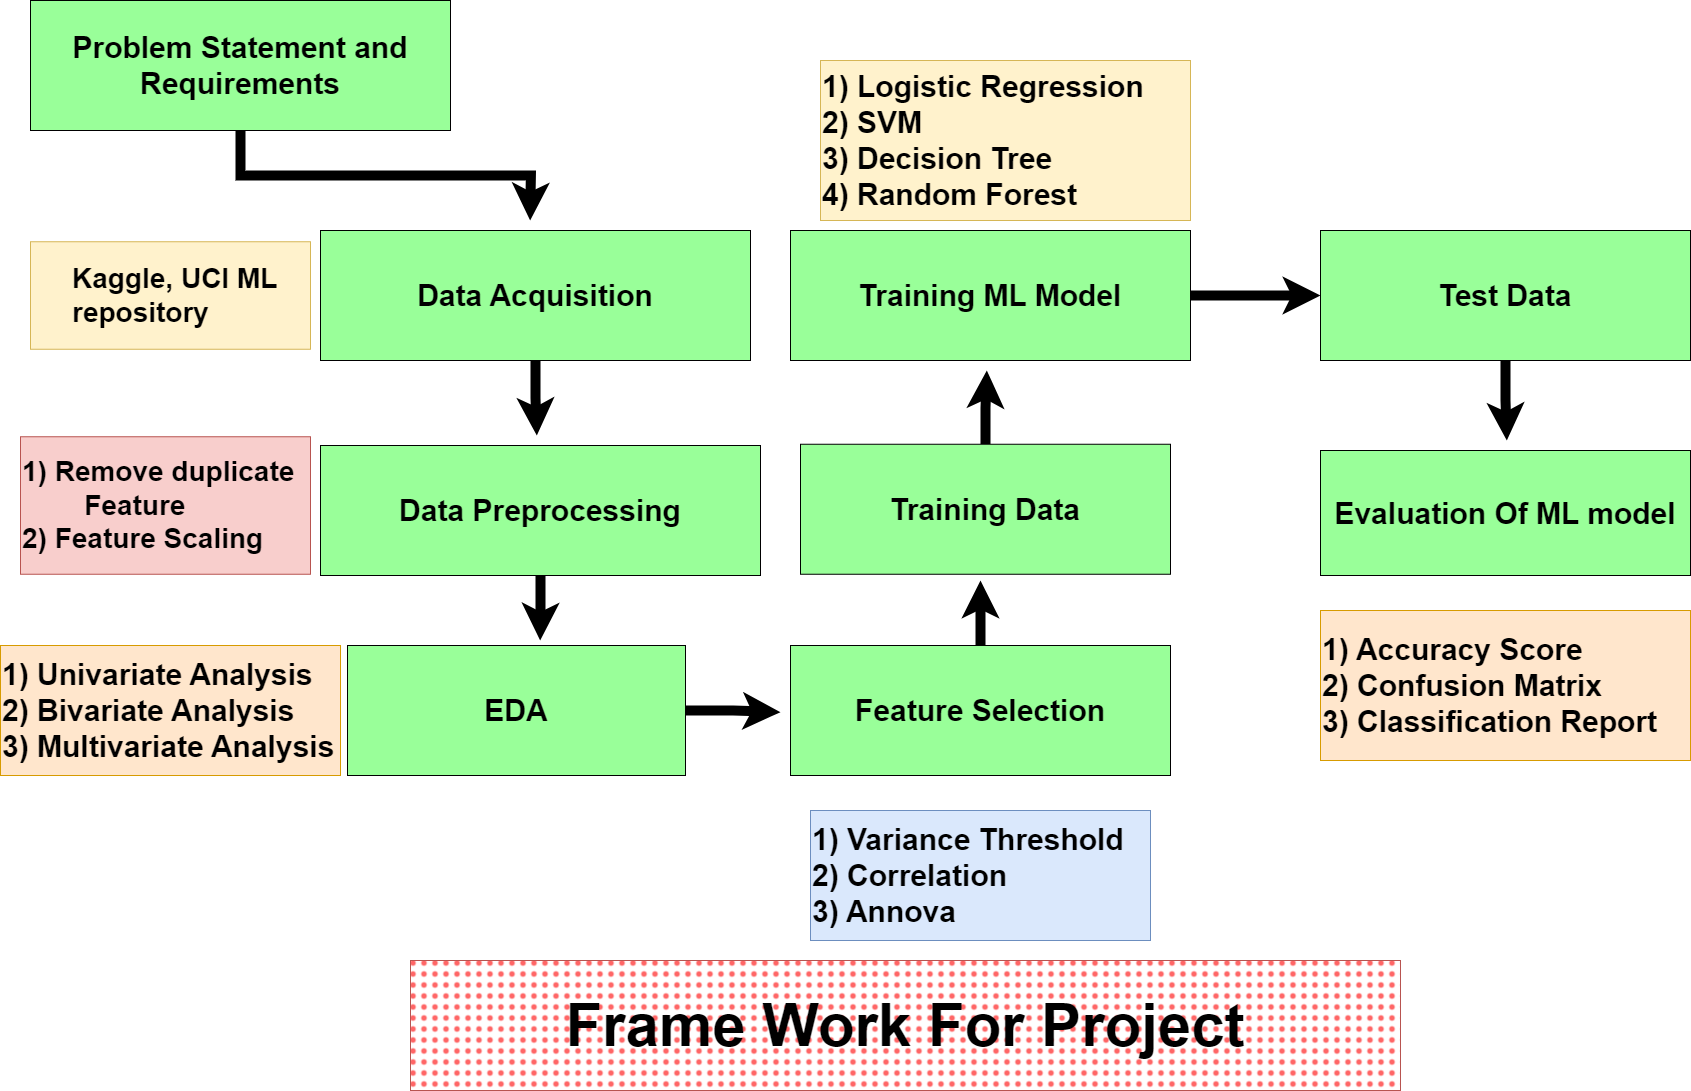

The diagram above was exported from draw.io. Its source (the exported page's mxGraphModel, read from the mxfile embedded in the PNG):
<mxGraphModel dx="2647" dy="1400" grid="1" gridSize="10" guides="1" tooltips="1" connect="1" arrows="1" fold="1" page="1" pageScale="1.5" pageWidth="1169" pageHeight="826" background="none" math="0" shadow="0">
  <root>
    <mxCell id="0" style=";html=1;" />
    <mxCell id="1" style=";html=1;" parent="0" />
    <mxCell id="yYDsZ8LCA6qALkAigbJF-17" style="edgeStyle=orthogonalEdgeStyle;rounded=0;orthogonalLoop=1;jettySize=auto;html=1;exitX=0.5;exitY=1;exitDx=0;exitDy=0;strokeWidth=10;" edge="1" parent="1" source="yYDsZ8LCA6qALkAigbJF-1">
      <mxGeometry relative="1" as="geometry">
        <mxPoint x="539.666666666667" y="300" as="targetPoint" />
      </mxGeometry>
    </mxCell>
    <mxCell id="yYDsZ8LCA6qALkAigbJF-1" value="&lt;font size=&quot;1&quot; style=&quot;&quot;&gt;&lt;b style=&quot;font-size: 30px;&quot;&gt;Problem Statement and Requirements&lt;/b&gt;&lt;/font&gt;" style="rounded=0;whiteSpace=wrap;html=1;fillColor=#99FF99;" vertex="1" parent="1">
      <mxGeometry x="40" y="80" width="420" height="130" as="geometry" />
    </mxCell>
    <mxCell id="yYDsZ8LCA6qALkAigbJF-47" style="edgeStyle=orthogonalEdgeStyle;rounded=0;orthogonalLoop=1;jettySize=auto;html=1;exitX=0.5;exitY=1;exitDx=0;exitDy=0;strokeWidth=10;" edge="1" parent="1" source="yYDsZ8LCA6qALkAigbJF-2">
      <mxGeometry relative="1" as="geometry">
        <mxPoint x="546.3333333333335" y="515" as="targetPoint" />
      </mxGeometry>
    </mxCell>
    <mxCell id="yYDsZ8LCA6qALkAigbJF-2" value="&lt;font size=&quot;1&quot; style=&quot;&quot;&gt;&lt;b style=&quot;font-size: 30px;&quot;&gt;Data Acquisition&lt;/b&gt;&lt;/font&gt;" style="rounded=0;whiteSpace=wrap;html=1;fillColor=#99FF99;" vertex="1" parent="1">
      <mxGeometry x="330" y="310" width="430" height="130" as="geometry" />
    </mxCell>
    <mxCell id="yYDsZ8LCA6qALkAigbJF-3" value="&lt;font size=&quot;1&quot; style=&quot;&quot;&gt;&lt;b style=&quot;font-size: 30px;&quot;&gt;Data Preprocessing&lt;/b&gt;&lt;/font&gt;&lt;span style=&quot;color: rgba(0, 0, 0, 0); font-family: monospace; font-size: 0px; text-align: start; text-wrap: nowrap;&quot;&gt;%3CmxGraphModel%3E%3Croot%3E%3CmxCell%20id%3D%220%22%2F%3E%3CmxCell%20id%3D%221%22%20parent%3D%220%22%2F%3E%3CmxCell%20id%3D%222%22%20value%3D%22%26lt%3Bfont%20size%3D%26quot%3B1%26quot%3B%20style%3D%26quot%3B%26quot%3B%26gt%3B%26lt%3Bb%20style%3D%26quot%3Bfont-size%3A%2030px%3B%26quot%3B%26gt%3BData%20Acquisition%26lt%3B%2Fb%26gt%3B%26lt%3B%2Ffont%26gt%3B%22%20style%3D%22rounded%3D0%3BwhiteSpace%3Dwrap%3Bhtml%3D1%3BfillColor%3D%2399FF99%3B%22%20vertex%3D%221%22%20parent%3D%221%22%3E%3CmxGeometry%20x%3D%22562%22%20y%3D%22350%22%20width%3D%22338%22%20height%3D%22130%22%20as%3D%22geometry%22%2F%3E%3C%2FmxCell%3E%3C%2Froot%3E%3C%2FmxGraphModel%3E&lt;/span&gt;" style="rounded=0;whiteSpace=wrap;html=1;fillColor=#99FF99;" vertex="1" parent="1">
      <mxGeometry x="330" y="525" width="440" height="130" as="geometry" />
    </mxCell>
    <mxCell id="yYDsZ8LCA6qALkAigbJF-55" style="edgeStyle=orthogonalEdgeStyle;rounded=0;orthogonalLoop=1;jettySize=auto;html=1;exitX=0.5;exitY=0;exitDx=0;exitDy=0;strokeWidth=10;" edge="1" parent="1" source="yYDsZ8LCA6qALkAigbJF-8">
      <mxGeometry relative="1" as="geometry">
        <mxPoint x="990" y="660" as="targetPoint" />
      </mxGeometry>
    </mxCell>
    <mxCell id="yYDsZ8LCA6qALkAigbJF-8" value="&lt;span style=&quot;font-size: 30px;&quot;&gt;&lt;b&gt;Feature Selection&lt;/b&gt;&lt;/span&gt;" style="rounded=0;whiteSpace=wrap;html=1;fillColor=#99FF99;" vertex="1" parent="1">
      <mxGeometry x="800" y="725" width="380" height="130" as="geometry" />
    </mxCell>
    <mxCell id="yYDsZ8LCA6qALkAigbJF-59" style="edgeStyle=orthogonalEdgeStyle;rounded=0;orthogonalLoop=1;jettySize=auto;html=1;exitX=1;exitY=0.5;exitDx=0;exitDy=0;strokeWidth=10;entryX=0;entryY=0.5;entryDx=0;entryDy=0;" edge="1" parent="1" source="yYDsZ8LCA6qALkAigbJF-9" target="yYDsZ8LCA6qALkAigbJF-58">
      <mxGeometry relative="1" as="geometry">
        <mxPoint x="1280" y="376.66666666666674" as="targetPoint" />
      </mxGeometry>
    </mxCell>
    <mxCell id="yYDsZ8LCA6qALkAigbJF-9" value="&lt;span style=&quot;font-size: 30px;&quot;&gt;&lt;b&gt;Training ML Model&lt;/b&gt;&lt;/span&gt;" style="rounded=0;whiteSpace=wrap;html=1;fillColor=#99FF99;" vertex="1" parent="1">
      <mxGeometry x="800" y="310" width="400" height="130" as="geometry" />
    </mxCell>
    <mxCell id="yYDsZ8LCA6qALkAigbJF-57" style="edgeStyle=orthogonalEdgeStyle;rounded=0;orthogonalLoop=1;jettySize=auto;html=1;exitX=0.5;exitY=0;exitDx=0;exitDy=0;strokeWidth=10;" edge="1" parent="1" source="yYDsZ8LCA6qALkAigbJF-11">
      <mxGeometry relative="1" as="geometry">
        <mxPoint x="996.3333333333335" y="450" as="targetPoint" />
      </mxGeometry>
    </mxCell>
    <mxCell id="yYDsZ8LCA6qALkAigbJF-11" value="&lt;b style=&quot;font-size: 30px;&quot;&gt;Training Data&lt;/b&gt;" style="rounded=0;whiteSpace=wrap;html=1;fillColor=#99FF99;" vertex="1" parent="1">
      <mxGeometry x="810" y="523.75" width="370" height="130" as="geometry" />
    </mxCell>
    <mxCell id="yYDsZ8LCA6qALkAigbJF-14" value="&lt;span style=&quot;font-size: 30px;&quot;&gt;&lt;b&gt;Evaluation Of ML model&lt;/b&gt;&lt;/span&gt;" style="rounded=0;whiteSpace=wrap;html=1;fillColor=#99FF99;" vertex="1" parent="1">
      <mxGeometry x="1330" y="530" width="370" height="125" as="geometry" />
    </mxCell>
    <mxCell id="yYDsZ8LCA6qALkAigbJF-33" value="&lt;blockquote style=&quot;margin: 0 0 0 40px; border: none; padding: 0px;&quot;&gt;&lt;/blockquote&gt;&lt;b style=&quot;background-color: initial; font-size: 30px;&quot;&gt;1) Variance Threshold&lt;/b&gt;&lt;br&gt;&lt;b style=&quot;font-size: 30px; background-color: initial;&quot;&gt;2) Correlation&lt;/b&gt;&lt;br&gt;&lt;div style=&quot;font-size: 30px;&quot;&gt;&lt;b style=&quot;&quot;&gt;&lt;font style=&quot;font-size: 30px;&quot;&gt;3) Annova&lt;/font&gt;&lt;/b&gt;&lt;/div&gt;" style="text;html=1;align=left;verticalAlign=middle;whiteSpace=wrap;rounded=0;fillColor=#dae8fc;strokeColor=#6c8ebf;" vertex="1" parent="1">
      <mxGeometry x="820" y="890" width="340" height="130" as="geometry" />
    </mxCell>
    <mxCell id="yYDsZ8LCA6qALkAigbJF-35" value="&lt;blockquote style=&quot;margin: 0 0 0 40px; border: none; padding: 0px;&quot;&gt;&lt;/blockquote&gt;&lt;blockquote style=&quot;margin: 0 0 0 40px; border: none; padding: 0px;&quot;&gt;&lt;/blockquote&gt;&lt;b style=&quot;background-color: initial; font-size: 28px;&quot;&gt;1) Remove duplicate &lt;span style=&quot;white-space: pre;&quot;&gt;&#09;&lt;/span&gt;Feature&lt;/b&gt;&lt;br&gt;&lt;b style=&quot;background-color: initial; font-size: 28px;&quot;&gt;2) Feature Scaling&lt;/b&gt;" style="text;html=1;align=left;verticalAlign=middle;whiteSpace=wrap;rounded=0;fillColor=#f8cecc;strokeColor=#b85450;" vertex="1" parent="1">
      <mxGeometry x="30" y="516.25" width="290" height="137.5" as="geometry" />
    </mxCell>
    <mxCell id="yYDsZ8LCA6qALkAigbJF-37" value="&lt;blockquote style=&quot;margin: 0 0 0 40px; border: none; padding: 0px;&quot;&gt;&lt;/blockquote&gt;&lt;blockquote style=&quot;margin: 0 0 0 40px; border: none; padding: 0px;&quot;&gt;&lt;span style=&quot;font-size: 28px;&quot;&gt;&lt;b&gt;Kaggle, UCI ML repository&lt;/b&gt;&lt;/span&gt;&lt;/blockquote&gt;" style="text;html=1;align=left;verticalAlign=middle;whiteSpace=wrap;rounded=0;fillColor=#fff2cc;strokeColor=#d6b656;" vertex="1" parent="1">
      <mxGeometry x="40" y="321.25" width="280" height="107.5" as="geometry" />
    </mxCell>
    <mxCell id="yYDsZ8LCA6qALkAigbJF-53" style="edgeStyle=orthogonalEdgeStyle;rounded=0;orthogonalLoop=1;jettySize=auto;html=1;exitX=1;exitY=0.5;exitDx=0;exitDy=0;strokeWidth=10;" edge="1" parent="1" source="yYDsZ8LCA6qALkAigbJF-40">
      <mxGeometry relative="1" as="geometry">
        <mxPoint x="790" y="791.666666666667" as="targetPoint" />
      </mxGeometry>
    </mxCell>
    <mxCell id="yYDsZ8LCA6qALkAigbJF-40" value="&lt;span style=&quot;font-size: 30px;&quot;&gt;&lt;b&gt;EDA&lt;/b&gt;&lt;/span&gt;" style="rounded=0;whiteSpace=wrap;html=1;fillColor=#99FF99;" vertex="1" parent="1">
      <mxGeometry x="357" y="725" width="338" height="130" as="geometry" />
    </mxCell>
    <mxCell id="yYDsZ8LCA6qALkAigbJF-43" value="&lt;blockquote style=&quot;margin: 0 0 0 40px; border: none; padding: 0px;&quot;&gt;&lt;/blockquote&gt;&lt;span style=&quot;font-size: 30px;&quot;&gt;&lt;b&gt;1) Univariate Analysis&lt;/b&gt;&lt;/span&gt;&lt;div&gt;&lt;span style=&quot;font-size: 30px;&quot;&gt;&lt;b&gt;2) Bivariate Analysis&lt;/b&gt;&lt;/span&gt;&lt;/div&gt;&lt;div&gt;&lt;span style=&quot;font-size: 30px;&quot;&gt;&lt;b&gt;3) Multivariate Analysis&lt;/b&gt;&lt;/span&gt;&lt;/div&gt;" style="text;html=1;align=left;verticalAlign=middle;whiteSpace=wrap;rounded=0;fillColor=#ffe6cc;strokeColor=#d79b00;" vertex="1" parent="1">
      <mxGeometry x="10" y="725" width="340" height="130" as="geometry" />
    </mxCell>
    <mxCell id="yYDsZ8LCA6qALkAigbJF-44" value="&lt;blockquote style=&quot;margin: 0 0 0 40px; border: none; padding: 0px;&quot;&gt;&lt;/blockquote&gt;&lt;span style=&quot;font-size: 30px;&quot;&gt;&lt;b&gt;1) Logistic Regression&lt;/b&gt;&lt;/span&gt;&lt;div&gt;&lt;span style=&quot;font-size: 30px;&quot;&gt;&lt;b&gt;2) SVM&lt;/b&gt;&lt;/span&gt;&lt;/div&gt;&lt;div&gt;&lt;span style=&quot;font-size: 30px;&quot;&gt;&lt;b&gt;3) Decision Tree&lt;/b&gt;&lt;/span&gt;&lt;/div&gt;&lt;div&gt;&lt;span style=&quot;font-size: 30px;&quot;&gt;&lt;b&gt;4) Random Forest&lt;/b&gt;&lt;/span&gt;&lt;/div&gt;" style="text;html=1;align=left;verticalAlign=middle;whiteSpace=wrap;rounded=0;fillColor=#fff2cc;strokeColor=#d6b656;" vertex="1" parent="1">
      <mxGeometry x="830" y="140" width="370" height="160" as="geometry" />
    </mxCell>
    <mxCell id="yYDsZ8LCA6qALkAigbJF-45" value="&lt;blockquote style=&quot;margin: 0 0 0 40px; border: none; padding: 0px;&quot;&gt;&lt;/blockquote&gt;&lt;span style=&quot;font-size: 30px;&quot;&gt;&lt;b&gt;1) Accuracy Score&lt;/b&gt;&lt;/span&gt;&lt;div&gt;&lt;span style=&quot;font-size: 30px;&quot;&gt;&lt;b&gt;2) Confusion Matrix&lt;/b&gt;&lt;/span&gt;&lt;/div&gt;&lt;div&gt;&lt;span style=&quot;font-size: 30px;&quot;&gt;&lt;b&gt;3) Classification Report&lt;/b&gt;&lt;/span&gt;&lt;/div&gt;" style="text;html=1;align=left;verticalAlign=middle;whiteSpace=wrap;rounded=0;fillColor=#ffe6cc;strokeColor=#d79b00;" vertex="1" parent="1">
      <mxGeometry x="1330" y="690" width="370" height="150" as="geometry" />
    </mxCell>
    <mxCell id="yYDsZ8LCA6qALkAigbJF-49" style="edgeStyle=orthogonalEdgeStyle;rounded=0;orthogonalLoop=1;jettySize=auto;html=1;exitX=0.5;exitY=1;exitDx=0;exitDy=0;entryX=0.57;entryY=-0.038;entryDx=0;entryDy=0;entryPerimeter=0;strokeWidth=10;" edge="1" parent="1" source="yYDsZ8LCA6qALkAigbJF-3" target="yYDsZ8LCA6qALkAigbJF-40">
      <mxGeometry relative="1" as="geometry" />
    </mxCell>
    <mxCell id="yYDsZ8LCA6qALkAigbJF-60" style="edgeStyle=orthogonalEdgeStyle;rounded=0;orthogonalLoop=1;jettySize=auto;html=1;exitX=0.5;exitY=1;exitDx=0;exitDy=0;strokeWidth=10;" edge="1" parent="1" source="yYDsZ8LCA6qALkAigbJF-58">
      <mxGeometry relative="1" as="geometry">
        <mxPoint x="1516.333333333334" y="520" as="targetPoint" />
      </mxGeometry>
    </mxCell>
    <mxCell id="yYDsZ8LCA6qALkAigbJF-58" value="&lt;b style=&quot;font-size: 30px;&quot;&gt;Test Data&lt;/b&gt;" style="rounded=0;whiteSpace=wrap;html=1;fillColor=#99FF99;" vertex="1" parent="1">
      <mxGeometry x="1330" y="310" width="370" height="130" as="geometry" />
    </mxCell>
    <mxCell id="yYDsZ8LCA6qALkAigbJF-61" value="&lt;font style=&quot;font-size: 60px;&quot;&gt;&lt;b&gt;Frame Work For Project&lt;/b&gt;&lt;/font&gt;" style="text;html=1;align=center;verticalAlign=middle;whiteSpace=wrap;rounded=0;fillColor=#FF6666;strokeColor=#b85450;fillStyle=dots;" vertex="1" parent="1">
      <mxGeometry x="420" y="1040" width="990" height="130" as="geometry" />
    </mxCell>
  </root>
</mxGraphModel>